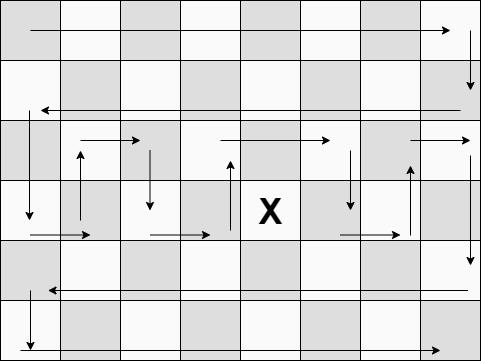

The diagram above was exported from draw.io. Its source (the exported page's mxGraphModel, read from the mxfile embedded in the PNG):
<mxGraphModel dx="1648" dy="633" grid="1" gridSize="10" guides="1" tooltips="1" connect="1" arrows="1" fold="1" page="1" pageScale="1" pageWidth="827" pageHeight="1169" math="0" shadow="0">
  <root>
    <mxCell id="0" />
    <mxCell id="1" parent="0" />
    <mxCell id="4RWRv6y7o01ZksJq3LkH-36" value="" style="rounded=0;whiteSpace=wrap;html=1;strokeColor=#000000;fillColor=#DEDEDE;" vertex="1" parent="1">
      <mxGeometry x="90" y="70" width="60" height="60" as="geometry" />
    </mxCell>
    <mxCell id="4RWRv6y7o01ZksJq3LkH-37" value="" style="rounded=0;whiteSpace=wrap;html=1;strokeColor=#000000;fillColor=#FAFAFA;" vertex="1" parent="1">
      <mxGeometry x="150" y="70" width="60" height="60" as="geometry" />
    </mxCell>
    <mxCell id="4RWRv6y7o01ZksJq3LkH-39" value="" style="rounded=0;whiteSpace=wrap;html=1;strokeColor=#000000;fillColor=#DEDEDE;" vertex="1" parent="1">
      <mxGeometry x="210" y="70" width="60" height="60" as="geometry" />
    </mxCell>
    <mxCell id="4RWRv6y7o01ZksJq3LkH-40" value="" style="rounded=0;whiteSpace=wrap;html=1;strokeColor=#000000;fillColor=#FAFAFA;" vertex="1" parent="1">
      <mxGeometry x="270" y="70" width="60" height="60" as="geometry" />
    </mxCell>
    <mxCell id="4RWRv6y7o01ZksJq3LkH-41" value="" style="rounded=0;whiteSpace=wrap;html=1;strokeColor=#000000;fillColor=#DEDEDE;" vertex="1" parent="1">
      <mxGeometry x="330" y="70" width="60" height="60" as="geometry" />
    </mxCell>
    <mxCell id="4RWRv6y7o01ZksJq3LkH-42" value="" style="rounded=0;whiteSpace=wrap;html=1;strokeColor=#000000;fillColor=#FAFAFA;" vertex="1" parent="1">
      <mxGeometry x="390" y="70" width="60" height="60" as="geometry" />
    </mxCell>
    <mxCell id="4RWRv6y7o01ZksJq3LkH-43" value="" style="rounded=0;whiteSpace=wrap;html=1;strokeColor=#000000;fillColor=#DEDEDE;" vertex="1" parent="1">
      <mxGeometry x="450" y="70" width="60" height="60" as="geometry" />
    </mxCell>
    <mxCell id="4RWRv6y7o01ZksJq3LkH-44" value="" style="rounded=0;whiteSpace=wrap;html=1;strokeColor=#000000;fillColor=#FAFAFA;" vertex="1" parent="1">
      <mxGeometry x="510" y="70" width="60" height="60" as="geometry" />
    </mxCell>
    <mxCell id="4RWRv6y7o01ZksJq3LkH-45" value="" style="rounded=0;whiteSpace=wrap;html=1;strokeColor=#000000;fillColor=#FAFAFA;" vertex="1" parent="1">
      <mxGeometry x="90" y="130" width="60" height="60" as="geometry" />
    </mxCell>
    <mxCell id="4RWRv6y7o01ZksJq3LkH-46" value="" style="rounded=0;whiteSpace=wrap;html=1;strokeColor=#000000;fillColor=#DEDEDE;" vertex="1" parent="1">
      <mxGeometry x="150" y="130" width="60" height="60" as="geometry" />
    </mxCell>
    <mxCell id="4RWRv6y7o01ZksJq3LkH-47" value="" style="rounded=0;whiteSpace=wrap;html=1;strokeColor=#000000;fillColor=#FAFAFA;" vertex="1" parent="1">
      <mxGeometry x="210" y="130" width="60" height="60" as="geometry" />
    </mxCell>
    <mxCell id="4RWRv6y7o01ZksJq3LkH-48" value="" style="rounded=0;whiteSpace=wrap;html=1;strokeColor=#000000;fillColor=#DEDEDE;" vertex="1" parent="1">
      <mxGeometry x="270" y="130" width="60" height="60" as="geometry" />
    </mxCell>
    <mxCell id="4RWRv6y7o01ZksJq3LkH-49" value="" style="rounded=0;whiteSpace=wrap;html=1;strokeColor=#000000;fillColor=#FAFAFA;" vertex="1" parent="1">
      <mxGeometry x="330" y="130" width="60" height="60" as="geometry" />
    </mxCell>
    <mxCell id="4RWRv6y7o01ZksJq3LkH-50" value="" style="rounded=0;whiteSpace=wrap;html=1;strokeColor=#000000;fillColor=#DEDEDE;" vertex="1" parent="1">
      <mxGeometry x="390" y="130" width="60" height="60" as="geometry" />
    </mxCell>
    <mxCell id="4RWRv6y7o01ZksJq3LkH-51" value="" style="rounded=0;whiteSpace=wrap;html=1;strokeColor=#000000;fillColor=#FAFAFA;" vertex="1" parent="1">
      <mxGeometry x="450" y="130" width="60" height="60" as="geometry" />
    </mxCell>
    <mxCell id="4RWRv6y7o01ZksJq3LkH-52" value="" style="rounded=0;whiteSpace=wrap;html=1;strokeColor=#000000;fillColor=#DEDEDE;" vertex="1" parent="1">
      <mxGeometry x="510" y="130" width="60" height="60" as="geometry" />
    </mxCell>
    <mxCell id="4RWRv6y7o01ZksJq3LkH-53" value="" style="rounded=0;whiteSpace=wrap;html=1;strokeColor=#000000;fillColor=#DEDEDE;" vertex="1" parent="1">
      <mxGeometry x="90" y="190" width="60" height="60" as="geometry" />
    </mxCell>
    <mxCell id="4RWRv6y7o01ZksJq3LkH-54" value="" style="rounded=0;whiteSpace=wrap;html=1;strokeColor=#000000;fillColor=#FAFAFA;" vertex="1" parent="1">
      <mxGeometry x="150" y="190" width="60" height="60" as="geometry" />
    </mxCell>
    <mxCell id="4RWRv6y7o01ZksJq3LkH-55" value="" style="rounded=0;whiteSpace=wrap;html=1;strokeColor=#000000;fillColor=#DEDEDE;" vertex="1" parent="1">
      <mxGeometry x="210" y="190" width="60" height="60" as="geometry" />
    </mxCell>
    <mxCell id="4RWRv6y7o01ZksJq3LkH-56" value="" style="rounded=0;whiteSpace=wrap;html=1;strokeColor=#000000;fillColor=#FAFAFA;" vertex="1" parent="1">
      <mxGeometry x="270" y="190" width="60" height="60" as="geometry" />
    </mxCell>
    <mxCell id="4RWRv6y7o01ZksJq3LkH-57" value="" style="rounded=0;whiteSpace=wrap;html=1;strokeColor=#000000;fillColor=#DEDEDE;" vertex="1" parent="1">
      <mxGeometry x="330" y="190" width="60" height="60" as="geometry" />
    </mxCell>
    <mxCell id="4RWRv6y7o01ZksJq3LkH-58" value="" style="rounded=0;whiteSpace=wrap;html=1;strokeColor=#000000;fillColor=#FAFAFA;" vertex="1" parent="1">
      <mxGeometry x="390" y="190" width="60" height="60" as="geometry" />
    </mxCell>
    <mxCell id="4RWRv6y7o01ZksJq3LkH-59" value="" style="rounded=0;whiteSpace=wrap;html=1;strokeColor=#000000;fillColor=#DEDEDE;" vertex="1" parent="1">
      <mxGeometry x="450" y="190" width="60" height="60" as="geometry" />
    </mxCell>
    <mxCell id="4RWRv6y7o01ZksJq3LkH-60" value="" style="rounded=0;whiteSpace=wrap;html=1;strokeColor=#000000;fillColor=#FAFAFA;" vertex="1" parent="1">
      <mxGeometry x="510" y="190" width="60" height="60" as="geometry" />
    </mxCell>
    <mxCell id="4RWRv6y7o01ZksJq3LkH-61" value="" style="rounded=0;whiteSpace=wrap;html=1;strokeColor=#000000;fillColor=#FAFAFA;" vertex="1" parent="1">
      <mxGeometry x="90" y="250" width="60" height="60" as="geometry" />
    </mxCell>
    <mxCell id="4RWRv6y7o01ZksJq3LkH-62" value="" style="rounded=0;whiteSpace=wrap;html=1;strokeColor=#000000;fillColor=#DEDEDE;" vertex="1" parent="1">
      <mxGeometry x="150" y="250" width="60" height="60" as="geometry" />
    </mxCell>
    <mxCell id="4RWRv6y7o01ZksJq3LkH-63" value="" style="rounded=0;whiteSpace=wrap;html=1;strokeColor=#000000;fillColor=#FAFAFA;" vertex="1" parent="1">
      <mxGeometry x="210" y="250" width="60" height="60" as="geometry" />
    </mxCell>
    <mxCell id="4RWRv6y7o01ZksJq3LkH-64" value="" style="rounded=0;whiteSpace=wrap;html=1;strokeColor=#000000;fillColor=#DEDEDE;" vertex="1" parent="1">
      <mxGeometry x="270" y="250" width="60" height="60" as="geometry" />
    </mxCell>
    <mxCell id="4RWRv6y7o01ZksJq3LkH-65" value="&lt;font style=&quot;font-size: 36px&quot;&gt;&lt;b&gt;X&lt;/b&gt;&lt;/font&gt;" style="rounded=0;whiteSpace=wrap;html=1;strokeColor=#000000;fillColor=#FAFAFA;" vertex="1" parent="1">
      <mxGeometry x="330" y="250" width="60" height="60" as="geometry" />
    </mxCell>
    <mxCell id="4RWRv6y7o01ZksJq3LkH-66" value="" style="rounded=0;whiteSpace=wrap;html=1;strokeColor=#000000;fillColor=#DEDEDE;" vertex="1" parent="1">
      <mxGeometry x="390" y="250" width="60" height="60" as="geometry" />
    </mxCell>
    <mxCell id="4RWRv6y7o01ZksJq3LkH-67" value="" style="rounded=0;whiteSpace=wrap;html=1;strokeColor=#000000;fillColor=#FAFAFA;" vertex="1" parent="1">
      <mxGeometry x="450" y="250" width="60" height="60" as="geometry" />
    </mxCell>
    <mxCell id="4RWRv6y7o01ZksJq3LkH-68" value="" style="rounded=0;whiteSpace=wrap;html=1;strokeColor=#000000;fillColor=#DEDEDE;" vertex="1" parent="1">
      <mxGeometry x="510" y="250" width="60" height="60" as="geometry" />
    </mxCell>
    <mxCell id="4RWRv6y7o01ZksJq3LkH-69" value="" style="rounded=0;whiteSpace=wrap;html=1;strokeColor=#000000;fillColor=#DEDEDE;" vertex="1" parent="1">
      <mxGeometry x="90" y="310" width="60" height="60" as="geometry" />
    </mxCell>
    <mxCell id="4RWRv6y7o01ZksJq3LkH-70" value="" style="rounded=0;whiteSpace=wrap;html=1;strokeColor=#000000;fillColor=#FAFAFA;" vertex="1" parent="1">
      <mxGeometry x="150" y="310" width="60" height="60" as="geometry" />
    </mxCell>
    <mxCell id="4RWRv6y7o01ZksJq3LkH-71" value="" style="rounded=0;whiteSpace=wrap;html=1;strokeColor=#000000;fillColor=#DEDEDE;" vertex="1" parent="1">
      <mxGeometry x="210" y="310" width="60" height="60" as="geometry" />
    </mxCell>
    <mxCell id="4RWRv6y7o01ZksJq3LkH-72" value="" style="rounded=0;whiteSpace=wrap;html=1;strokeColor=#000000;fillColor=#FAFAFA;" vertex="1" parent="1">
      <mxGeometry x="270" y="310" width="60" height="60" as="geometry" />
    </mxCell>
    <mxCell id="4RWRv6y7o01ZksJq3LkH-73" value="" style="rounded=0;whiteSpace=wrap;html=1;strokeColor=#000000;fillColor=#DEDEDE;" vertex="1" parent="1">
      <mxGeometry x="330" y="310" width="60" height="60" as="geometry" />
    </mxCell>
    <mxCell id="4RWRv6y7o01ZksJq3LkH-74" value="" style="rounded=0;whiteSpace=wrap;html=1;strokeColor=#000000;fillColor=#FAFAFA;" vertex="1" parent="1">
      <mxGeometry x="390" y="310" width="60" height="60" as="geometry" />
    </mxCell>
    <mxCell id="4RWRv6y7o01ZksJq3LkH-75" value="" style="rounded=0;whiteSpace=wrap;html=1;strokeColor=#000000;fillColor=#DEDEDE;" vertex="1" parent="1">
      <mxGeometry x="450" y="310" width="60" height="60" as="geometry" />
    </mxCell>
    <mxCell id="4RWRv6y7o01ZksJq3LkH-76" value="" style="rounded=0;whiteSpace=wrap;html=1;strokeColor=#000000;fillColor=#FAFAFA;" vertex="1" parent="1">
      <mxGeometry x="510" y="310" width="60" height="60" as="geometry" />
    </mxCell>
    <mxCell id="4RWRv6y7o01ZksJq3LkH-77" value="" style="rounded=0;whiteSpace=wrap;html=1;strokeColor=#000000;fillColor=#FAFAFA;" vertex="1" parent="1">
      <mxGeometry x="90" y="370" width="60" height="60" as="geometry" />
    </mxCell>
    <mxCell id="4RWRv6y7o01ZksJq3LkH-78" value="" style="rounded=0;whiteSpace=wrap;html=1;strokeColor=#000000;fillColor=#DEDEDE;" vertex="1" parent="1">
      <mxGeometry x="150" y="370" width="60" height="60" as="geometry" />
    </mxCell>
    <mxCell id="4RWRv6y7o01ZksJq3LkH-79" value="" style="rounded=0;whiteSpace=wrap;html=1;strokeColor=#000000;fillColor=#FAFAFA;" vertex="1" parent="1">
      <mxGeometry x="210" y="370" width="60" height="60" as="geometry" />
    </mxCell>
    <mxCell id="4RWRv6y7o01ZksJq3LkH-80" value="" style="rounded=0;whiteSpace=wrap;html=1;strokeColor=#000000;fillColor=#DEDEDE;" vertex="1" parent="1">
      <mxGeometry x="270" y="370" width="60" height="60" as="geometry" />
    </mxCell>
    <mxCell id="4RWRv6y7o01ZksJq3LkH-81" value="" style="rounded=0;whiteSpace=wrap;html=1;strokeColor=#000000;fillColor=#FAFAFA;" vertex="1" parent="1">
      <mxGeometry x="330" y="370" width="60" height="60" as="geometry" />
    </mxCell>
    <mxCell id="4RWRv6y7o01ZksJq3LkH-82" value="" style="rounded=0;whiteSpace=wrap;html=1;strokeColor=#000000;fillColor=#DEDEDE;" vertex="1" parent="1">
      <mxGeometry x="390" y="370" width="60" height="60" as="geometry" />
    </mxCell>
    <mxCell id="4RWRv6y7o01ZksJq3LkH-83" value="" style="rounded=0;whiteSpace=wrap;html=1;strokeColor=#000000;fillColor=#FAFAFA;" vertex="1" parent="1">
      <mxGeometry x="450" y="370" width="60" height="60" as="geometry" />
    </mxCell>
    <mxCell id="4RWRv6y7o01ZksJq3LkH-84" value="" style="rounded=0;whiteSpace=wrap;html=1;strokeColor=#000000;fillColor=#DEDEDE;" vertex="1" parent="1">
      <mxGeometry x="510" y="370" width="60" height="60" as="geometry" />
    </mxCell>
    <mxCell id="4RWRv6y7o01ZksJq3LkH-87" value="" style="endArrow=classic;html=1;" edge="1" parent="1">
      <mxGeometry width="50" height="50" relative="1" as="geometry">
        <mxPoint x="120" y="100" as="sourcePoint" />
        <mxPoint x="540" y="100" as="targetPoint" />
      </mxGeometry>
    </mxCell>
    <mxCell id="4RWRv6y7o01ZksJq3LkH-88" value="" style="endArrow=classic;html=1;" edge="1" parent="1">
      <mxGeometry width="50" height="50" relative="1" as="geometry">
        <mxPoint x="560" y="100" as="sourcePoint" />
        <mxPoint x="560" y="160" as="targetPoint" />
      </mxGeometry>
    </mxCell>
    <mxCell id="4RWRv6y7o01ZksJq3LkH-89" value="" style="endArrow=classic;html=1;" edge="1" parent="1">
      <mxGeometry width="50" height="50" relative="1" as="geometry">
        <mxPoint x="550" y="180" as="sourcePoint" />
        <mxPoint x="130" y="180" as="targetPoint" />
      </mxGeometry>
    </mxCell>
    <mxCell id="4RWRv6y7o01ZksJq3LkH-93" value="" style="endArrow=classic;html=1;" edge="1" parent="1">
      <mxGeometry width="50" height="50" relative="1" as="geometry">
        <mxPoint x="119" y="180" as="sourcePoint" />
        <mxPoint x="119" y="290" as="targetPoint" />
      </mxGeometry>
    </mxCell>
    <mxCell id="4RWRv6y7o01ZksJq3LkH-94" value="" style="endArrow=classic;html=1;" edge="1" parent="1">
      <mxGeometry width="50" height="50" relative="1" as="geometry">
        <mxPoint x="120" y="304.5" as="sourcePoint" />
        <mxPoint x="180" y="304.5" as="targetPoint" />
      </mxGeometry>
    </mxCell>
    <mxCell id="4RWRv6y7o01ZksJq3LkH-95" value="" style="endArrow=classic;html=1;" edge="1" parent="1">
      <mxGeometry width="50" height="50" relative="1" as="geometry">
        <mxPoint x="170" y="290" as="sourcePoint" />
        <mxPoint x="170" y="220" as="targetPoint" />
      </mxGeometry>
    </mxCell>
    <mxCell id="4RWRv6y7o01ZksJq3LkH-96" value="" style="endArrow=classic;html=1;" edge="1" parent="1">
      <mxGeometry width="50" height="50" relative="1" as="geometry">
        <mxPoint x="170" y="210" as="sourcePoint" />
        <mxPoint x="230" y="210" as="targetPoint" />
      </mxGeometry>
    </mxCell>
    <mxCell id="4RWRv6y7o01ZksJq3LkH-97" value="" style="endArrow=classic;html=1;" edge="1" parent="1">
      <mxGeometry width="50" height="50" relative="1" as="geometry">
        <mxPoint x="239.5" y="220" as="sourcePoint" />
        <mxPoint x="239.5" y="280" as="targetPoint" />
      </mxGeometry>
    </mxCell>
    <mxCell id="4RWRv6y7o01ZksJq3LkH-98" value="" style="endArrow=classic;html=1;" edge="1" parent="1">
      <mxGeometry width="50" height="50" relative="1" as="geometry">
        <mxPoint x="240" y="304.5" as="sourcePoint" />
        <mxPoint x="300" y="304.5" as="targetPoint" />
      </mxGeometry>
    </mxCell>
    <mxCell id="4RWRv6y7o01ZksJq3LkH-99" value="" style="endArrow=classic;html=1;" edge="1" parent="1">
      <mxGeometry width="50" height="50" relative="1" as="geometry">
        <mxPoint x="320" y="300" as="sourcePoint" />
        <mxPoint x="320" y="230" as="targetPoint" />
      </mxGeometry>
    </mxCell>
    <mxCell id="4RWRv6y7o01ZksJq3LkH-101" value="" style="endArrow=classic;html=1;" edge="1" parent="1">
      <mxGeometry width="50" height="50" relative="1" as="geometry">
        <mxPoint x="310" y="210" as="sourcePoint" />
        <mxPoint x="420" y="210" as="targetPoint" />
      </mxGeometry>
    </mxCell>
    <mxCell id="4RWRv6y7o01ZksJq3LkH-102" value="" style="endArrow=classic;html=1;" edge="1" parent="1">
      <mxGeometry width="50" height="50" relative="1" as="geometry">
        <mxPoint x="440" y="220" as="sourcePoint" />
        <mxPoint x="440" y="280" as="targetPoint" />
      </mxGeometry>
    </mxCell>
    <mxCell id="4RWRv6y7o01ZksJq3LkH-103" value="" style="endArrow=classic;html=1;" edge="1" parent="1">
      <mxGeometry width="50" height="50" relative="1" as="geometry">
        <mxPoint x="430" y="304.5" as="sourcePoint" />
        <mxPoint x="490" y="304.5" as="targetPoint" />
      </mxGeometry>
    </mxCell>
    <mxCell id="4RWRv6y7o01ZksJq3LkH-104" value="" style="endArrow=classic;html=1;" edge="1" parent="1">
      <mxGeometry width="50" height="50" relative="1" as="geometry">
        <mxPoint x="500" y="305" as="sourcePoint" />
        <mxPoint x="500" y="235" as="targetPoint" />
      </mxGeometry>
    </mxCell>
    <mxCell id="4RWRv6y7o01ZksJq3LkH-105" value="" style="endArrow=classic;html=1;" edge="1" parent="1">
      <mxGeometry width="50" height="50" relative="1" as="geometry">
        <mxPoint x="500" y="210" as="sourcePoint" />
        <mxPoint x="560" y="210" as="targetPoint" />
      </mxGeometry>
    </mxCell>
    <mxCell id="4RWRv6y7o01ZksJq3LkH-106" value="" style="endArrow=classic;html=1;" edge="1" parent="1">
      <mxGeometry width="50" height="50" relative="1" as="geometry">
        <mxPoint x="560" y="225" as="sourcePoint" />
        <mxPoint x="560" y="335" as="targetPoint" />
      </mxGeometry>
    </mxCell>
    <mxCell id="4RWRv6y7o01ZksJq3LkH-107" value="" style="endArrow=classic;html=1;" edge="1" parent="1">
      <mxGeometry width="50" height="50" relative="1" as="geometry">
        <mxPoint x="557.5" y="360" as="sourcePoint" />
        <mxPoint x="137.5" y="360" as="targetPoint" />
      </mxGeometry>
    </mxCell>
    <mxCell id="4RWRv6y7o01ZksJq3LkH-108" value="" style="endArrow=classic;html=1;" edge="1" parent="1">
      <mxGeometry width="50" height="50" relative="1" as="geometry">
        <mxPoint x="120" y="360" as="sourcePoint" />
        <mxPoint x="120" y="420" as="targetPoint" />
      </mxGeometry>
    </mxCell>
    <mxCell id="4RWRv6y7o01ZksJq3LkH-109" value="" style="endArrow=classic;html=1;" edge="1" parent="1">
      <mxGeometry width="50" height="50" relative="1" as="geometry">
        <mxPoint x="110" y="420" as="sourcePoint" />
        <mxPoint x="530" y="420" as="targetPoint" />
      </mxGeometry>
    </mxCell>
  </root>
</mxGraphModel>